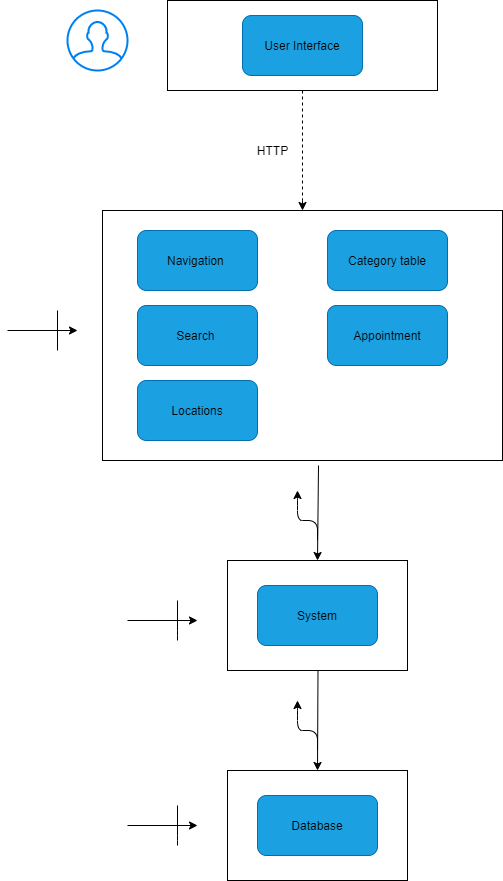

The diagram above was exported from draw.io. Its source (the exported page's mxGraphModel, read from the mxfile embedded in the PNG):
<mxGraphModel dx="942" dy="566" grid="1" gridSize="10" guides="1" tooltips="1" connect="1" arrows="1" fold="1" page="1" pageScale="1" pageWidth="850" pageHeight="1100" math="0" shadow="0">
  <root>
    <mxCell id="0" />
    <mxCell id="1" parent="0" />
    <mxCell id="SmCDlCjbqAME2yfal_Cv-1" value="" style="rounded=0;whiteSpace=wrap;html=1;" vertex="1" parent="1">
      <mxGeometry x="320" y="60" width="270" height="90" as="geometry" />
    </mxCell>
    <mxCell id="SmCDlCjbqAME2yfal_Cv-2" value="" style="html=1;verticalLabelPosition=bottom;align=center;labelBackgroundColor=#ffffff;verticalAlign=top;strokeWidth=2;strokeColor=#0080F0;shadow=0;dashed=0;shape=mxgraph.ios7.icons.user;" vertex="1" parent="1">
      <mxGeometry x="220" y="70" width="60" height="60" as="geometry" />
    </mxCell>
    <mxCell id="SmCDlCjbqAME2yfal_Cv-3" value="User Interface" style="rounded=1;whiteSpace=wrap;html=1;fillColor=#1ba1e2;strokeColor=#006EAF;" vertex="1" parent="1">
      <mxGeometry x="395" y="75" width="120" height="60" as="geometry" />
    </mxCell>
    <mxCell id="SmCDlCjbqAME2yfal_Cv-4" value="" style="rounded=0;whiteSpace=wrap;html=1;fontColor=#000000;" vertex="1" parent="1">
      <mxGeometry x="255" y="270" width="400" height="250" as="geometry" />
    </mxCell>
    <mxCell id="SmCDlCjbqAME2yfal_Cv-8" value="" style="endArrow=none;dashed=1;html=1;fontColor=#000000;exitX=0.5;exitY=1;exitDx=0;exitDy=0;" edge="1" parent="1" source="SmCDlCjbqAME2yfal_Cv-1">
      <mxGeometry width="50" height="50" relative="1" as="geometry">
        <mxPoint x="400" y="320" as="sourcePoint" />
        <mxPoint x="455" y="260" as="targetPoint" />
      </mxGeometry>
    </mxCell>
    <mxCell id="SmCDlCjbqAME2yfal_Cv-9" value="" style="endArrow=classic;html=1;fontColor=#000000;entryX=0.5;entryY=0;entryDx=0;entryDy=0;" edge="1" parent="1" target="SmCDlCjbqAME2yfal_Cv-4">
      <mxGeometry width="50" height="50" relative="1" as="geometry">
        <mxPoint x="455" y="260" as="sourcePoint" />
        <mxPoint x="420" y="230" as="targetPoint" />
      </mxGeometry>
    </mxCell>
    <mxCell id="SmCDlCjbqAME2yfal_Cv-10" value="HTTP" style="text;html=1;align=center;verticalAlign=middle;resizable=0;points=[];autosize=1;fontColor=#000000;" vertex="1" parent="1">
      <mxGeometry x="400" y="200" width="50" height="20" as="geometry" />
    </mxCell>
    <mxCell id="SmCDlCjbqAME2yfal_Cv-11" value="" style="endArrow=classic;html=1;fontColor=#000000;" edge="1" parent="1">
      <mxGeometry width="50" height="50" relative="1" as="geometry">
        <mxPoint x="160" y="390" as="sourcePoint" />
        <mxPoint x="230" y="390" as="targetPoint" />
      </mxGeometry>
    </mxCell>
    <mxCell id="SmCDlCjbqAME2yfal_Cv-12" value="" style="endArrow=none;html=1;fontColor=#000000;" edge="1" parent="1">
      <mxGeometry width="50" height="50" relative="1" as="geometry">
        <mxPoint x="210" y="410" as="sourcePoint" />
        <mxPoint x="210" y="370" as="targetPoint" />
        <Array as="points" />
      </mxGeometry>
    </mxCell>
    <mxCell id="SmCDlCjbqAME2yfal_Cv-13" value="Navigation&amp;nbsp;" style="rounded=1;whiteSpace=wrap;html=1;fillColor=#1ba1e2;strokeColor=#006EAF;labelBackgroundColor=none;" vertex="1" parent="1">
      <mxGeometry x="290" y="290" width="120" height="60" as="geometry" />
    </mxCell>
    <mxCell id="SmCDlCjbqAME2yfal_Cv-14" value="Category table" style="rounded=1;whiteSpace=wrap;html=1;labelBackgroundColor=none;fillColor=#1ba1e2;strokeColor=#006EAF;" vertex="1" parent="1">
      <mxGeometry x="480" y="290" width="120" height="60" as="geometry" />
    </mxCell>
    <mxCell id="SmCDlCjbqAME2yfal_Cv-15" value="Search&amp;nbsp;" style="rounded=1;whiteSpace=wrap;html=1;labelBackgroundColor=none;fillColor=#1ba1e2;strokeColor=#006EAF;" vertex="1" parent="1">
      <mxGeometry x="290" y="365" width="120" height="60" as="geometry" />
    </mxCell>
    <mxCell id="SmCDlCjbqAME2yfal_Cv-16" value="Appointment" style="rounded=1;whiteSpace=wrap;html=1;labelBackgroundColor=none;fillColor=#1ba1e2;strokeColor=#006EAF;" vertex="1" parent="1">
      <mxGeometry x="480" y="365" width="120" height="60" as="geometry" />
    </mxCell>
    <mxCell id="SmCDlCjbqAME2yfal_Cv-17" value="" style="rounded=0;whiteSpace=wrap;html=1;labelBackgroundColor=none;fontColor=#000000;" vertex="1" parent="1">
      <mxGeometry x="380" y="620" width="180" height="110" as="geometry" />
    </mxCell>
    <mxCell id="SmCDlCjbqAME2yfal_Cv-18" value="Locations" style="rounded=1;whiteSpace=wrap;html=1;labelBackgroundColor=none;fillColor=#1ba1e2;strokeColor=#006EAF;" vertex="1" parent="1">
      <mxGeometry x="290" y="440" width="120" height="60" as="geometry" />
    </mxCell>
    <mxCell id="SmCDlCjbqAME2yfal_Cv-19" value="" style="endArrow=classic;html=1;fontColor=#000000;entryX=0.5;entryY=0;entryDx=0;entryDy=0;exitX=0.54;exitY=1.02;exitDx=0;exitDy=0;exitPerimeter=0;" edge="1" parent="1" source="SmCDlCjbqAME2yfal_Cv-4" target="SmCDlCjbqAME2yfal_Cv-17">
      <mxGeometry width="50" height="50" relative="1" as="geometry">
        <mxPoint x="400" y="580" as="sourcePoint" />
        <mxPoint x="450" y="530" as="targetPoint" />
      </mxGeometry>
    </mxCell>
    <mxCell id="SmCDlCjbqAME2yfal_Cv-20" value="" style="endArrow=classic;html=1;fontColor=#000000;" edge="1" parent="1">
      <mxGeometry width="50" height="50" relative="1" as="geometry">
        <mxPoint x="470" y="600" as="sourcePoint" />
        <mxPoint x="450" y="550" as="targetPoint" />
        <Array as="points">
          <mxPoint x="470" y="580" />
          <mxPoint x="450" y="580" />
          <mxPoint x="450" y="560" />
        </Array>
      </mxGeometry>
    </mxCell>
    <mxCell id="SmCDlCjbqAME2yfal_Cv-28" value="" style="endArrow=classic;html=1;fontColor=#000000;" edge="1" parent="1">
      <mxGeometry width="50" height="50" relative="1" as="geometry">
        <mxPoint x="280" y="680" as="sourcePoint" />
        <mxPoint x="350" y="680" as="targetPoint" />
      </mxGeometry>
    </mxCell>
    <mxCell id="SmCDlCjbqAME2yfal_Cv-29" value="" style="endArrow=none;html=1;fontColor=#000000;" edge="1" parent="1">
      <mxGeometry width="50" height="50" relative="1" as="geometry">
        <mxPoint x="330" y="700" as="sourcePoint" />
        <mxPoint x="330" y="660" as="targetPoint" />
        <Array as="points">
          <mxPoint x="330" y="690" />
        </Array>
      </mxGeometry>
    </mxCell>
    <mxCell id="SmCDlCjbqAME2yfal_Cv-30" value="System" style="rounded=1;whiteSpace=wrap;html=1;labelBackgroundColor=none;fillColor=#1ba1e2;strokeColor=#006EAF;" vertex="1" parent="1">
      <mxGeometry x="410" y="645" width="120" height="60" as="geometry" />
    </mxCell>
    <mxCell id="SmCDlCjbqAME2yfal_Cv-31" value="" style="rounded=0;whiteSpace=wrap;html=1;labelBackgroundColor=none;fontColor=#000000;" vertex="1" parent="1">
      <mxGeometry x="380" y="830" width="180" height="110" as="geometry" />
    </mxCell>
    <mxCell id="SmCDlCjbqAME2yfal_Cv-32" value="" style="endArrow=classic;html=1;fontColor=#000000;entryX=0.5;entryY=0;entryDx=0;entryDy=0;exitX=0.54;exitY=1.02;exitDx=0;exitDy=0;exitPerimeter=0;" edge="1" parent="1" target="SmCDlCjbqAME2yfal_Cv-31">
      <mxGeometry width="50" height="50" relative="1" as="geometry">
        <mxPoint x="470.5" y="730" as="sourcePoint" />
        <mxPoint x="469.5" y="825" as="targetPoint" />
      </mxGeometry>
    </mxCell>
    <mxCell id="SmCDlCjbqAME2yfal_Cv-33" value="" style="endArrow=classic;html=1;fontColor=#000000;" edge="1" parent="1">
      <mxGeometry width="50" height="50" relative="1" as="geometry">
        <mxPoint x="470" y="810" as="sourcePoint" />
        <mxPoint x="450" y="760" as="targetPoint" />
        <Array as="points">
          <mxPoint x="470" y="790" />
          <mxPoint x="450" y="790" />
          <mxPoint x="450" y="770" />
        </Array>
      </mxGeometry>
    </mxCell>
    <mxCell id="SmCDlCjbqAME2yfal_Cv-34" value="" style="endArrow=classic;html=1;fontColor=#000000;" edge="1" parent="1">
      <mxGeometry width="50" height="50" relative="1" as="geometry">
        <mxPoint x="280" y="885" as="sourcePoint" />
        <mxPoint x="350" y="885" as="targetPoint" />
      </mxGeometry>
    </mxCell>
    <mxCell id="SmCDlCjbqAME2yfal_Cv-35" value="" style="endArrow=none;html=1;fontColor=#000000;" edge="1" parent="1">
      <mxGeometry width="50" height="50" relative="1" as="geometry">
        <mxPoint x="330" y="905" as="sourcePoint" />
        <mxPoint x="330" y="865" as="targetPoint" />
        <Array as="points">
          <mxPoint x="330" y="895" />
        </Array>
      </mxGeometry>
    </mxCell>
    <mxCell id="SmCDlCjbqAME2yfal_Cv-36" value="Database" style="rounded=1;whiteSpace=wrap;html=1;labelBackgroundColor=none;fillColor=#1ba1e2;strokeColor=#006EAF;" vertex="1" parent="1">
      <mxGeometry x="410" y="855" width="120" height="60" as="geometry" />
    </mxCell>
  </root>
</mxGraphModel>